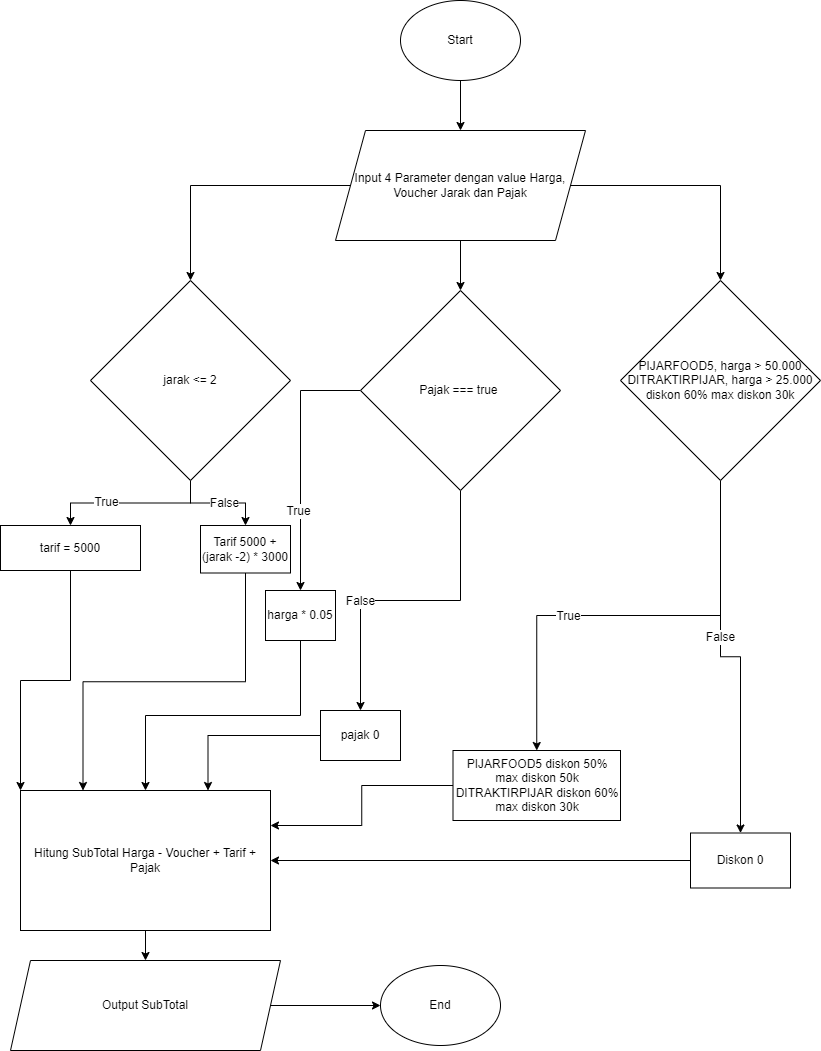

The diagram above was exported from draw.io. Its source (the exported page's mxGraphModel, read from the mxfile embedded in the PNG):
<mxGraphModel dx="1195" dy="695" grid="1" gridSize="10" guides="1" tooltips="1" connect="1" arrows="1" fold="1" page="1" pageScale="1" pageWidth="850" pageHeight="1100" math="0" shadow="0">
  <root>
    <mxCell id="0" />
    <mxCell id="1" parent="0" />
    <mxCell id="IaCtn_eDqBLYCH-nTD5R-10" style="edgeStyle=orthogonalEdgeStyle;rounded=0;orthogonalLoop=1;jettySize=auto;html=1;entryX=0.5;entryY=0;entryDx=0;entryDy=0;fontSize=12;" edge="1" parent="1" source="IaCtn_eDqBLYCH-nTD5R-1" target="IaCtn_eDqBLYCH-nTD5R-4">
      <mxGeometry relative="1" as="geometry" />
    </mxCell>
    <mxCell id="IaCtn_eDqBLYCH-nTD5R-1" value="Start" style="ellipse;whiteSpace=wrap;html=1;" vertex="1" parent="1">
      <mxGeometry x="410" y="40" width="120" height="80" as="geometry" />
    </mxCell>
    <mxCell id="IaCtn_eDqBLYCH-nTD5R-3" value="End" style="ellipse;whiteSpace=wrap;html=1;" vertex="1" parent="1">
      <mxGeometry x="390" y="1005" width="120" height="80" as="geometry" />
    </mxCell>
    <mxCell id="IaCtn_eDqBLYCH-nTD5R-6" style="edgeStyle=orthogonalEdgeStyle;rounded=0;orthogonalLoop=1;jettySize=auto;html=1;exitX=1;exitY=0;exitDx=0;exitDy=0;fontSize=12;entryX=1;entryY=0;entryDx=0;entryDy=0;entryPerimeter=0;" edge="1" parent="1" source="IaCtn_eDqBLYCH-nTD5R-4" target="IaCtn_eDqBLYCH-nTD5R-4">
      <mxGeometry relative="1" as="geometry">
        <mxPoint x="590" y="150" as="targetPoint" />
      </mxGeometry>
    </mxCell>
    <mxCell id="IaCtn_eDqBLYCH-nTD5R-9" style="edgeStyle=orthogonalEdgeStyle;rounded=0;orthogonalLoop=1;jettySize=auto;html=1;entryX=0.5;entryY=0;entryDx=0;entryDy=0;fontSize=12;" edge="1" parent="1" source="IaCtn_eDqBLYCH-nTD5R-4" target="IaCtn_eDqBLYCH-nTD5R-5">
      <mxGeometry relative="1" as="geometry" />
    </mxCell>
    <mxCell id="IaCtn_eDqBLYCH-nTD5R-58" style="edgeStyle=orthogonalEdgeStyle;rounded=0;orthogonalLoop=1;jettySize=auto;html=1;entryX=0.5;entryY=0;entryDx=0;entryDy=0;fontSize=12;" edge="1" parent="1" source="IaCtn_eDqBLYCH-nTD5R-4" target="IaCtn_eDqBLYCH-nTD5R-7">
      <mxGeometry relative="1" as="geometry" />
    </mxCell>
    <mxCell id="IaCtn_eDqBLYCH-nTD5R-59" style="edgeStyle=orthogonalEdgeStyle;rounded=0;orthogonalLoop=1;jettySize=auto;html=1;entryX=0.5;entryY=0;entryDx=0;entryDy=0;fontSize=12;" edge="1" parent="1" source="IaCtn_eDqBLYCH-nTD5R-4" target="IaCtn_eDqBLYCH-nTD5R-14">
      <mxGeometry relative="1" as="geometry" />
    </mxCell>
    <mxCell id="IaCtn_eDqBLYCH-nTD5R-4" value="Input 4 Parameter dengan value Harga, Voucher Jarak dan Pajak" style="shape=parallelogram;perimeter=parallelogramPerimeter;whiteSpace=wrap;html=1;fixedSize=1;align=center;size=30;" vertex="1" parent="1">
      <mxGeometry x="345" y="170" width="250" height="110" as="geometry" />
    </mxCell>
    <mxCell id="IaCtn_eDqBLYCH-nTD5R-39" style="edgeStyle=orthogonalEdgeStyle;rounded=0;orthogonalLoop=1;jettySize=auto;html=1;fontSize=12;entryX=0.5;entryY=0;entryDx=0;entryDy=0;" edge="1" parent="1" source="IaCtn_eDqBLYCH-nTD5R-5" target="IaCtn_eDqBLYCH-nTD5R-38">
      <mxGeometry relative="1" as="geometry">
        <mxPoint x="240" y="560" as="targetPoint" />
      </mxGeometry>
    </mxCell>
    <mxCell id="IaCtn_eDqBLYCH-nTD5R-42" value="False" style="edgeLabel;html=1;align=center;verticalAlign=middle;resizable=0;points=[];fontSize=12;" vertex="1" connectable="0" parent="IaCtn_eDqBLYCH-nTD5R-39">
      <mxGeometry x="0.1242" relative="1" as="geometry">
        <mxPoint as="offset" />
      </mxGeometry>
    </mxCell>
    <mxCell id="IaCtn_eDqBLYCH-nTD5R-40" style="edgeStyle=orthogonalEdgeStyle;rounded=0;orthogonalLoop=1;jettySize=auto;html=1;fontSize=12;" edge="1" parent="1" source="IaCtn_eDqBLYCH-nTD5R-5" target="IaCtn_eDqBLYCH-nTD5R-18">
      <mxGeometry relative="1" as="geometry" />
    </mxCell>
    <mxCell id="IaCtn_eDqBLYCH-nTD5R-41" value="True" style="edgeLabel;html=1;align=center;verticalAlign=middle;resizable=0;points=[];fontSize=12;" vertex="1" connectable="0" parent="IaCtn_eDqBLYCH-nTD5R-40">
      <mxGeometry x="0.2929" y="-1" relative="1" as="geometry">
        <mxPoint as="offset" />
      </mxGeometry>
    </mxCell>
    <mxCell id="IaCtn_eDqBLYCH-nTD5R-5" value="&lt;div style=&quot;&quot;&gt;&lt;span style=&quot;background-color: initial;&quot;&gt;jarak &amp;lt;= 2&lt;/span&gt;&lt;/div&gt;" style="rhombus;whiteSpace=wrap;html=1;fontSize=12;align=center;" vertex="1" parent="1">
      <mxGeometry x="100" y="320" width="200" height="200" as="geometry" />
    </mxCell>
    <mxCell id="IaCtn_eDqBLYCH-nTD5R-33" style="edgeStyle=orthogonalEdgeStyle;rounded=0;orthogonalLoop=1;jettySize=auto;html=1;fontSize=12;" edge="1" parent="1" source="IaCtn_eDqBLYCH-nTD5R-7" target="IaCtn_eDqBLYCH-nTD5R-22">
      <mxGeometry relative="1" as="geometry" />
    </mxCell>
    <mxCell id="IaCtn_eDqBLYCH-nTD5R-48" value="False" style="edgeLabel;html=1;align=center;verticalAlign=middle;resizable=0;points=[];fontSize=12;" vertex="1" connectable="0" parent="IaCtn_eDqBLYCH-nTD5R-33">
      <mxGeometry x="-0.1594" relative="1" as="geometry">
        <mxPoint as="offset" />
      </mxGeometry>
    </mxCell>
    <mxCell id="IaCtn_eDqBLYCH-nTD5R-36" style="edgeStyle=orthogonalEdgeStyle;rounded=0;orthogonalLoop=1;jettySize=auto;html=1;fontSize=12;" edge="1" parent="1" source="IaCtn_eDqBLYCH-nTD5R-7" target="IaCtn_eDqBLYCH-nTD5R-16">
      <mxGeometry relative="1" as="geometry" />
    </mxCell>
    <mxCell id="IaCtn_eDqBLYCH-nTD5R-47" value="True" style="edgeLabel;html=1;align=center;verticalAlign=middle;resizable=0;points=[];fontSize=12;" vertex="1" connectable="0" parent="IaCtn_eDqBLYCH-nTD5R-36">
      <mxGeometry x="0.2673" y="1" relative="1" as="geometry">
        <mxPoint as="offset" />
      </mxGeometry>
    </mxCell>
    <mxCell id="IaCtn_eDqBLYCH-nTD5R-7" value="&lt;div style=&quot;&quot;&gt;&lt;span style=&quot;background-color: initial;&quot;&gt;&amp;nbsp; PIJARFOOD5, harga &amp;gt; 50.000 . DITRAKTIRPIJAR, harga &amp;gt; 25.000 diskon 60% max diskon 30k&lt;/span&gt;&lt;/div&gt;" style="rhombus;whiteSpace=wrap;html=1;fontSize=12;align=center;" vertex="1" parent="1">
      <mxGeometry x="630" y="320" width="200" height="200" as="geometry" />
    </mxCell>
    <mxCell id="IaCtn_eDqBLYCH-nTD5R-13" value="" style="edgeStyle=orthogonalEdgeStyle;rounded=0;orthogonalLoop=1;jettySize=auto;html=1;fontSize=12;" edge="1" parent="1" source="IaCtn_eDqBLYCH-nTD5R-11" target="IaCtn_eDqBLYCH-nTD5R-12">
      <mxGeometry relative="1" as="geometry" />
    </mxCell>
    <mxCell id="IaCtn_eDqBLYCH-nTD5R-11" value="Hitung SubTotal Harga - Voucher + Tarif + Pajak" style="rounded=0;whiteSpace=wrap;html=1;fontSize=12;" vertex="1" parent="1">
      <mxGeometry x="30" y="830" width="250" height="140" as="geometry" />
    </mxCell>
    <mxCell id="IaCtn_eDqBLYCH-nTD5R-57" style="edgeStyle=orthogonalEdgeStyle;rounded=0;orthogonalLoop=1;jettySize=auto;html=1;entryX=0;entryY=0.5;entryDx=0;entryDy=0;fontSize=12;" edge="1" parent="1" source="IaCtn_eDqBLYCH-nTD5R-12" target="IaCtn_eDqBLYCH-nTD5R-3">
      <mxGeometry relative="1" as="geometry" />
    </mxCell>
    <mxCell id="IaCtn_eDqBLYCH-nTD5R-12" value="Output SubTotal" style="shape=parallelogram;perimeter=parallelogramPerimeter;whiteSpace=wrap;html=1;fixedSize=1;fontSize=12;" vertex="1" parent="1">
      <mxGeometry x="20" y="1000" width="270" height="90" as="geometry" />
    </mxCell>
    <mxCell id="IaCtn_eDqBLYCH-nTD5R-34" style="edgeStyle=orthogonalEdgeStyle;rounded=0;orthogonalLoop=1;jettySize=auto;html=1;entryX=0.5;entryY=0;entryDx=0;entryDy=0;fontSize=12;" edge="1" parent="1" source="IaCtn_eDqBLYCH-nTD5R-14" target="IaCtn_eDqBLYCH-nTD5R-20">
      <mxGeometry relative="1" as="geometry" />
    </mxCell>
    <mxCell id="IaCtn_eDqBLYCH-nTD5R-43" value="True" style="edgeLabel;html=1;align=center;verticalAlign=middle;resizable=0;points=[];fontSize=12;" vertex="1" connectable="0" parent="IaCtn_eDqBLYCH-nTD5R-34">
      <mxGeometry x="0.3889" y="-2" relative="1" as="geometry">
        <mxPoint as="offset" />
      </mxGeometry>
    </mxCell>
    <mxCell id="IaCtn_eDqBLYCH-nTD5R-35" style="edgeStyle=orthogonalEdgeStyle;rounded=0;orthogonalLoop=1;jettySize=auto;html=1;fontSize=12;" edge="1" parent="1" source="IaCtn_eDqBLYCH-nTD5R-14" target="IaCtn_eDqBLYCH-nTD5R-28">
      <mxGeometry relative="1" as="geometry" />
    </mxCell>
    <mxCell id="IaCtn_eDqBLYCH-nTD5R-46" value="False" style="edgeLabel;html=1;align=center;verticalAlign=middle;resizable=0;points=[];fontSize=12;" vertex="1" connectable="0" parent="IaCtn_eDqBLYCH-nTD5R-35">
      <mxGeometry x="0.3175" relative="1" as="geometry">
        <mxPoint as="offset" />
      </mxGeometry>
    </mxCell>
    <mxCell id="IaCtn_eDqBLYCH-nTD5R-14" value="Pajak === true&amp;nbsp;" style="rhombus;whiteSpace=wrap;html=1;fontSize=12;" vertex="1" parent="1">
      <mxGeometry x="370" y="330" width="200" height="200" as="geometry" />
    </mxCell>
    <mxCell id="IaCtn_eDqBLYCH-nTD5R-55" style="edgeStyle=orthogonalEdgeStyle;rounded=0;orthogonalLoop=1;jettySize=auto;html=1;entryX=1;entryY=0.25;entryDx=0;entryDy=0;fontSize=12;" edge="1" parent="1" source="IaCtn_eDqBLYCH-nTD5R-16" target="IaCtn_eDqBLYCH-nTD5R-11">
      <mxGeometry relative="1" as="geometry" />
    </mxCell>
    <mxCell id="IaCtn_eDqBLYCH-nTD5R-16" value="PIJARFOOD5 diskon 50% max diskon 50k&lt;br&gt;DITRAKTIRPIJAR diskon 60% max diskon 30k" style="rounded=0;whiteSpace=wrap;html=1;fontSize=12;" vertex="1" parent="1">
      <mxGeometry x="462.5" y="790" width="167.5" height="70" as="geometry" />
    </mxCell>
    <mxCell id="IaCtn_eDqBLYCH-nTD5R-49" style="edgeStyle=orthogonalEdgeStyle;rounded=0;orthogonalLoop=1;jettySize=auto;html=1;fontSize=12;entryX=0;entryY=0;entryDx=0;entryDy=0;" edge="1" parent="1" source="IaCtn_eDqBLYCH-nTD5R-18" target="IaCtn_eDqBLYCH-nTD5R-11">
      <mxGeometry relative="1" as="geometry" />
    </mxCell>
    <mxCell id="IaCtn_eDqBLYCH-nTD5R-18" value="tarif = 5000" style="rounded=0;whiteSpace=wrap;html=1;fontSize=12;" vertex="1" parent="1">
      <mxGeometry x="10" y="565" width="140" height="45" as="geometry" />
    </mxCell>
    <mxCell id="IaCtn_eDqBLYCH-nTD5R-53" style="edgeStyle=orthogonalEdgeStyle;rounded=0;orthogonalLoop=1;jettySize=auto;html=1;entryX=0.5;entryY=0;entryDx=0;entryDy=0;fontSize=12;" edge="1" parent="1" source="IaCtn_eDqBLYCH-nTD5R-20" target="IaCtn_eDqBLYCH-nTD5R-11">
      <mxGeometry relative="1" as="geometry" />
    </mxCell>
    <mxCell id="IaCtn_eDqBLYCH-nTD5R-20" value="harga * 0.05" style="rounded=0;whiteSpace=wrap;html=1;fontSize=12;" vertex="1" parent="1">
      <mxGeometry x="275" y="630" width="70" height="50" as="geometry" />
    </mxCell>
    <mxCell id="IaCtn_eDqBLYCH-nTD5R-56" style="edgeStyle=orthogonalEdgeStyle;rounded=0;orthogonalLoop=1;jettySize=auto;html=1;entryX=1;entryY=0.5;entryDx=0;entryDy=0;fontSize=12;" edge="1" parent="1" source="IaCtn_eDqBLYCH-nTD5R-22" target="IaCtn_eDqBLYCH-nTD5R-11">
      <mxGeometry relative="1" as="geometry" />
    </mxCell>
    <mxCell id="IaCtn_eDqBLYCH-nTD5R-22" value="Diskon 0" style="rounded=0;whiteSpace=wrap;html=1;fontSize=12;" vertex="1" parent="1">
      <mxGeometry x="700" y="872.5" width="100" height="55" as="geometry" />
    </mxCell>
    <mxCell id="IaCtn_eDqBLYCH-nTD5R-54" style="edgeStyle=orthogonalEdgeStyle;rounded=0;orthogonalLoop=1;jettySize=auto;html=1;entryX=0.75;entryY=0;entryDx=0;entryDy=0;fontSize=12;" edge="1" parent="1" source="IaCtn_eDqBLYCH-nTD5R-28" target="IaCtn_eDqBLYCH-nTD5R-11">
      <mxGeometry relative="1" as="geometry" />
    </mxCell>
    <mxCell id="IaCtn_eDqBLYCH-nTD5R-28" value="pajak 0" style="rounded=0;whiteSpace=wrap;html=1;fontSize=12;" vertex="1" parent="1">
      <mxGeometry x="330" y="750" width="80" height="50" as="geometry" />
    </mxCell>
    <mxCell id="IaCtn_eDqBLYCH-nTD5R-50" style="edgeStyle=orthogonalEdgeStyle;rounded=0;orthogonalLoop=1;jettySize=auto;html=1;entryX=0.25;entryY=0;entryDx=0;entryDy=0;fontSize=12;" edge="1" parent="1" source="IaCtn_eDqBLYCH-nTD5R-38" target="IaCtn_eDqBLYCH-nTD5R-11">
      <mxGeometry relative="1" as="geometry" />
    </mxCell>
    <mxCell id="IaCtn_eDqBLYCH-nTD5R-38" value="Tarif 5000 + (jarak -2) * 3000" style="rounded=0;whiteSpace=wrap;html=1;fontSize=12;" vertex="1" parent="1">
      <mxGeometry x="210" y="565" width="90" height="47.5" as="geometry" />
    </mxCell>
  </root>
</mxGraphModel>